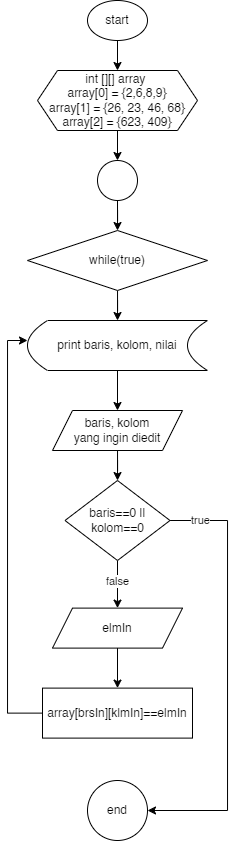

The diagram above was exported from draw.io. Its source (the exported page's mxGraphModel, read from the mxfile embedded in the PNG):
<mxGraphModel dx="583" dy="458" grid="1" gridSize="10" guides="1" tooltips="1" connect="1" arrows="1" fold="1" page="1" pageScale="1" pageWidth="3300" pageHeight="4681" math="0" shadow="0">
  <root>
    <mxCell id="0" />
    <mxCell id="1" parent="0" />
    <mxCell id="d3hcb9hKPXsfmJZwdCdq-9" style="edgeStyle=orthogonalEdgeStyle;rounded=0;orthogonalLoop=1;jettySize=auto;html=1;exitX=0.5;exitY=1;exitDx=0;exitDy=0;entryX=0.5;entryY=0;entryDx=0;entryDy=0;" parent="1" source="d3hcb9hKPXsfmJZwdCdq-1" target="d3hcb9hKPXsfmJZwdCdq-2" edge="1">
      <mxGeometry relative="1" as="geometry" />
    </mxCell>
    <mxCell id="d3hcb9hKPXsfmJZwdCdq-1" value="start" style="ellipse;whiteSpace=wrap;html=1;" parent="1" vertex="1">
      <mxGeometry x="110" y="10" width="60" height="40" as="geometry" />
    </mxCell>
    <mxCell id="d3hcb9hKPXsfmJZwdCdq-10" style="edgeStyle=orthogonalEdgeStyle;rounded=0;orthogonalLoop=1;jettySize=auto;html=1;exitX=0.5;exitY=1;exitDx=0;exitDy=0;entryX=0.5;entryY=0;entryDx=0;entryDy=0;" parent="1" source="d3hcb9hKPXsfmJZwdCdq-2" target="d3hcb9hKPXsfmJZwdCdq-3" edge="1">
      <mxGeometry relative="1" as="geometry" />
    </mxCell>
    <mxCell id="d3hcb9hKPXsfmJZwdCdq-2" value="int [][] array&amp;nbsp;&lt;br&gt;array[0] = {2,6,8,9}&lt;br&gt;array[1] = {26, 23, 46, 68}&lt;br&gt;array[2] = {623, 409}" style="shape=hexagon;perimeter=hexagonPerimeter2;whiteSpace=wrap;html=1;fixedSize=1;" parent="1" vertex="1">
      <mxGeometry x="60" y="80" width="160" height="60" as="geometry" />
    </mxCell>
    <mxCell id="AAVlwPyeGP_r92ttkMKF-1" value="" style="edgeStyle=orthogonalEdgeStyle;rounded=0;orthogonalLoop=1;jettySize=auto;html=1;" edge="1" parent="1" source="d3hcb9hKPXsfmJZwdCdq-3" target="d3hcb9hKPXsfmJZwdCdq-6">
      <mxGeometry relative="1" as="geometry" />
    </mxCell>
    <mxCell id="d3hcb9hKPXsfmJZwdCdq-3" value="" style="ellipse;whiteSpace=wrap;html=1;aspect=fixed;" parent="1" vertex="1">
      <mxGeometry x="120" y="170" width="40" height="40" as="geometry" />
    </mxCell>
    <mxCell id="AAVlwPyeGP_r92ttkMKF-22" value="" style="edgeStyle=orthogonalEdgeStyle;rounded=0;orthogonalLoop=1;jettySize=auto;html=1;" edge="1" parent="1" source="d3hcb9hKPXsfmJZwdCdq-4" target="AAVlwPyeGP_r92ttkMKF-21">
      <mxGeometry relative="1" as="geometry" />
    </mxCell>
    <mxCell id="d3hcb9hKPXsfmJZwdCdq-4" value="baris, kolom&lt;br&gt;yang ingin diedit" style="shape=parallelogram;perimeter=parallelogramPerimeter;whiteSpace=wrap;html=1;fixedSize=1;" parent="1" vertex="1">
      <mxGeometry x="75" y="420" width="130" height="40" as="geometry" />
    </mxCell>
    <mxCell id="d3hcb9hKPXsfmJZwdCdq-5" value="array[brsIn][klmIn]==elmIn" style="rounded=0;whiteSpace=wrap;html=1;" parent="1" vertex="1">
      <mxGeometry x="65" y="697.61" width="150" height="50" as="geometry" />
    </mxCell>
    <mxCell id="AAVlwPyeGP_r92ttkMKF-10" value="" style="edgeStyle=orthogonalEdgeStyle;rounded=0;orthogonalLoop=1;jettySize=auto;html=1;" edge="1" parent="1" source="d3hcb9hKPXsfmJZwdCdq-6" target="AAVlwPyeGP_r92ttkMKF-8">
      <mxGeometry relative="1" as="geometry" />
    </mxCell>
    <mxCell id="d3hcb9hKPXsfmJZwdCdq-6" value="while(true)" style="rhombus;whiteSpace=wrap;html=1;" parent="1" vertex="1">
      <mxGeometry x="50" y="240" width="180" height="60" as="geometry" />
    </mxCell>
    <mxCell id="AAVlwPyeGP_r92ttkMKF-11" value="" style="edgeStyle=orthogonalEdgeStyle;rounded=0;orthogonalLoop=1;jettySize=auto;html=1;" edge="1" parent="1" source="AAVlwPyeGP_r92ttkMKF-8" target="d3hcb9hKPXsfmJZwdCdq-4">
      <mxGeometry relative="1" as="geometry" />
    </mxCell>
    <mxCell id="AAVlwPyeGP_r92ttkMKF-8" value="print baris, kolom, nilai" style="shape=dataStorage;whiteSpace=wrap;html=1;fixedSize=1;" vertex="1" parent="1">
      <mxGeometry x="50" y="330" width="180" height="50" as="geometry" />
    </mxCell>
    <mxCell id="AAVlwPyeGP_r92ttkMKF-14" value="" style="edgeStyle=orthogonalEdgeStyle;rounded=0;orthogonalLoop=1;jettySize=auto;html=1;" edge="1" parent="1" source="AAVlwPyeGP_r92ttkMKF-12" target="d3hcb9hKPXsfmJZwdCdq-5">
      <mxGeometry relative="1" as="geometry" />
    </mxCell>
    <mxCell id="AAVlwPyeGP_r92ttkMKF-12" value="elmIn" style="shape=parallelogram;perimeter=parallelogramPerimeter;whiteSpace=wrap;html=1;fixedSize=1;" vertex="1" parent="1">
      <mxGeometry x="75" y="617.61" width="130" height="40" as="geometry" />
    </mxCell>
    <mxCell id="AAVlwPyeGP_r92ttkMKF-23" value="" style="edgeStyle=orthogonalEdgeStyle;rounded=0;orthogonalLoop=1;jettySize=auto;html=1;" edge="1" parent="1" source="AAVlwPyeGP_r92ttkMKF-21" target="AAVlwPyeGP_r92ttkMKF-12">
      <mxGeometry relative="1" as="geometry" />
    </mxCell>
    <mxCell id="AAVlwPyeGP_r92ttkMKF-24" value="false" style="edgeLabel;html=1;align=center;verticalAlign=middle;resizable=0;points=[];" vertex="1" connectable="0" parent="AAVlwPyeGP_r92ttkMKF-23">
      <mxGeometry x="-0.4916" relative="1" as="geometry">
        <mxPoint y="8" as="offset" />
      </mxGeometry>
    </mxCell>
    <mxCell id="AAVlwPyeGP_r92ttkMKF-28" style="edgeStyle=orthogonalEdgeStyle;rounded=0;orthogonalLoop=1;jettySize=auto;html=1;entryX=1;entryY=0.5;entryDx=0;entryDy=0;" edge="1" parent="1" source="AAVlwPyeGP_r92ttkMKF-21" target="AAVlwPyeGP_r92ttkMKF-27">
      <mxGeometry relative="1" as="geometry">
        <Array as="points">
          <mxPoint x="250" y="530" />
          <mxPoint x="250" y="820" />
        </Array>
      </mxGeometry>
    </mxCell>
    <mxCell id="AAVlwPyeGP_r92ttkMKF-29" value="true" style="edgeLabel;html=1;align=center;verticalAlign=middle;resizable=0;points=[];" vertex="1" connectable="0" parent="AAVlwPyeGP_r92ttkMKF-28">
      <mxGeometry x="-0.8628" relative="1" as="geometry">
        <mxPoint as="offset" />
      </mxGeometry>
    </mxCell>
    <mxCell id="AAVlwPyeGP_r92ttkMKF-21" value="baris==0 ||&lt;br style=&quot;border-color: var(--border-color);&quot;&gt;kolom==0" style="rhombus;whiteSpace=wrap;html=1;" vertex="1" parent="1">
      <mxGeometry x="87.5" y="490" width="105" height="80" as="geometry" />
    </mxCell>
    <mxCell id="AAVlwPyeGP_r92ttkMKF-25" style="edgeStyle=orthogonalEdgeStyle;rounded=0;orthogonalLoop=1;jettySize=auto;html=1;entryX=0;entryY=0.4;entryDx=0;entryDy=0;entryPerimeter=0;" edge="1" parent="1" source="d3hcb9hKPXsfmJZwdCdq-5" target="AAVlwPyeGP_r92ttkMKF-8">
      <mxGeometry relative="1" as="geometry">
        <Array as="points">
          <mxPoint x="30" y="723" />
          <mxPoint x="30" y="350" />
        </Array>
      </mxGeometry>
    </mxCell>
    <mxCell id="AAVlwPyeGP_r92ttkMKF-27" value="end" style="ellipse;whiteSpace=wrap;html=1;aspect=fixed;" vertex="1" parent="1">
      <mxGeometry x="110" y="790" width="60" height="60" as="geometry" />
    </mxCell>
  </root>
</mxGraphModel>